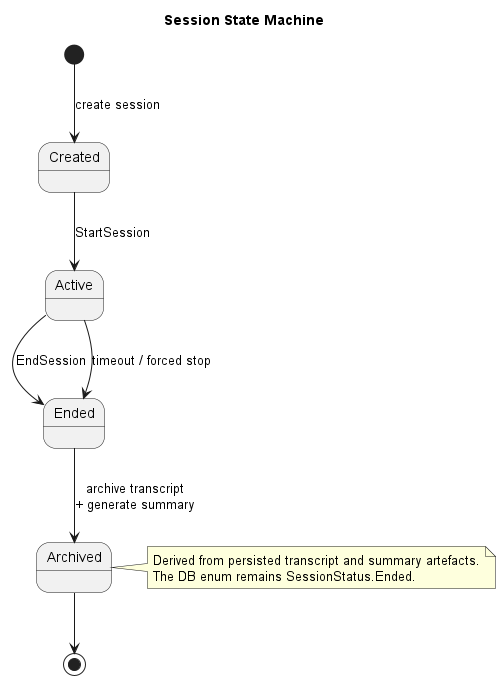

The diagram above was rendered by PlantUML. Its source (embedded in the PNG):
@startuml
' Caption: Session lifecycle based on SessionStatus, with Archived representing stored transcript and summary artefacts.
title Session State Machine

[*] --> Created : create session
Created --> Active : StartSession
Active --> Ended : EndSession
Active --> Ended : timeout / forced stop
Ended --> Archived : archive transcript\n+ generate summary
state Archived
Archived --> [*]

note right of Archived
  Derived from persisted transcript and summary artefacts.
  The DB enum remains SessionStatus.Ended.
end note
@enduml